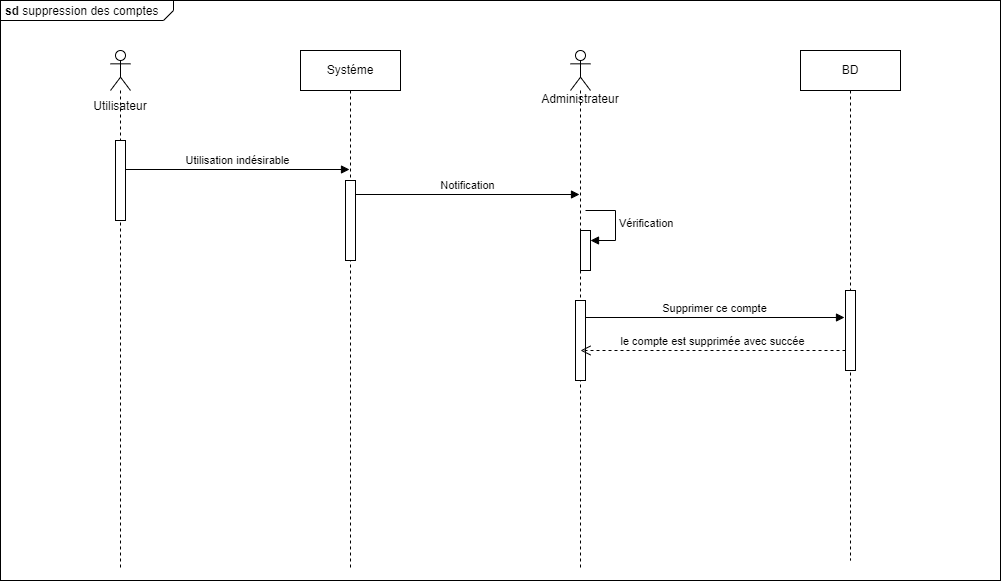

The diagram above was exported from draw.io. Its source (the exported page's mxGraphModel, read from the mxfile embedded in the PNG):
<mxGraphModel dx="1941" dy="616" grid="1" gridSize="10" guides="1" tooltips="1" connect="1" arrows="1" fold="1" page="1" pageScale="1" pageWidth="827" pageHeight="1169" math="0" shadow="0">
  <root>
    <mxCell id="0" />
    <mxCell id="1" parent="0" />
    <mxCell id="h2PVGqYs_cn4l90-YMbk-1" value="&lt;p style=&quot;margin:0px;margin-top:4px;margin-left:5px;text-align:left;&quot;&gt;&lt;b&gt;sd&lt;/b&gt;&amp;nbsp;suppression des comptes&amp;nbsp;&lt;/p&gt;" style="html=1;shape=mxgraph.sysml.package;overflow=fill;labelX=173;align=left;spacingLeft=5;verticalAlign=top;spacingTop=-3;" vertex="1" parent="1">
      <mxGeometry x="-240" y="10" width="1000" height="580" as="geometry" />
    </mxCell>
    <mxCell id="h2PVGqYs_cn4l90-YMbk-2" value="&lt;br&gt;&lt;br&gt;&lt;br&gt;&lt;br&gt;&lt;br&gt;Utilisateur" style="shape=umlLifeline;perimeter=lifelinePerimeter;whiteSpace=wrap;html=1;container=1;dropTarget=0;collapsible=0;recursiveResize=0;outlineConnect=0;portConstraint=eastwest;newEdgeStyle={&quot;edgeStyle&quot;:&quot;elbowEdgeStyle&quot;,&quot;elbow&quot;:&quot;vertical&quot;,&quot;curved&quot;:0,&quot;rounded&quot;:0};participant=umlActor;" vertex="1" parent="1">
      <mxGeometry x="-130" y="60" width="20" height="520" as="geometry" />
    </mxCell>
    <mxCell id="h2PVGqYs_cn4l90-YMbk-9" value="" style="html=1;points=[];perimeter=orthogonalPerimeter;outlineConnect=0;targetShapes=umlLifeline;portConstraint=eastwest;newEdgeStyle={&quot;edgeStyle&quot;:&quot;elbowEdgeStyle&quot;,&quot;elbow&quot;:&quot;vertical&quot;,&quot;curved&quot;:0,&quot;rounded&quot;:0};" vertex="1" parent="h2PVGqYs_cn4l90-YMbk-2">
      <mxGeometry x="5" y="90" width="10" height="80" as="geometry" />
    </mxCell>
    <mxCell id="h2PVGqYs_cn4l90-YMbk-3" value="Systéme" style="shape=umlLifeline;perimeter=lifelinePerimeter;whiteSpace=wrap;html=1;container=1;dropTarget=0;collapsible=0;recursiveResize=0;outlineConnect=0;portConstraint=eastwest;newEdgeStyle={&quot;edgeStyle&quot;:&quot;elbowEdgeStyle&quot;,&quot;elbow&quot;:&quot;vertical&quot;,&quot;curved&quot;:0,&quot;rounded&quot;:0};" vertex="1" parent="1">
      <mxGeometry x="60" y="60" width="100" height="520" as="geometry" />
    </mxCell>
    <mxCell id="h2PVGqYs_cn4l90-YMbk-11" value="" style="html=1;points=[];perimeter=orthogonalPerimeter;outlineConnect=0;targetShapes=umlLifeline;portConstraint=eastwest;newEdgeStyle={&quot;edgeStyle&quot;:&quot;elbowEdgeStyle&quot;,&quot;elbow&quot;:&quot;vertical&quot;,&quot;curved&quot;:0,&quot;rounded&quot;:0};" vertex="1" parent="h2PVGqYs_cn4l90-YMbk-3">
      <mxGeometry x="45" y="130" width="10" height="80" as="geometry" />
    </mxCell>
    <mxCell id="h2PVGqYs_cn4l90-YMbk-5" value="&lt;br&gt;&lt;br&gt;&lt;br&gt;&lt;br&gt;Administrateur" style="shape=umlLifeline;perimeter=lifelinePerimeter;whiteSpace=wrap;html=1;container=1;dropTarget=0;collapsible=0;recursiveResize=0;outlineConnect=0;portConstraint=eastwest;newEdgeStyle={&quot;edgeStyle&quot;:&quot;elbowEdgeStyle&quot;,&quot;elbow&quot;:&quot;vertical&quot;,&quot;curved&quot;:0,&quot;rounded&quot;:0};participant=umlActor;" vertex="1" parent="1">
      <mxGeometry x="330" y="60" width="20" height="520" as="geometry" />
    </mxCell>
    <mxCell id="h2PVGqYs_cn4l90-YMbk-14" value="" style="html=1;points=[];perimeter=orthogonalPerimeter;outlineConnect=0;targetShapes=umlLifeline;portConstraint=eastwest;newEdgeStyle={&quot;edgeStyle&quot;:&quot;elbowEdgeStyle&quot;,&quot;elbow&quot;:&quot;vertical&quot;,&quot;curved&quot;:0,&quot;rounded&quot;:0};" vertex="1" parent="h2PVGqYs_cn4l90-YMbk-5">
      <mxGeometry x="10" y="180" width="10" height="40" as="geometry" />
    </mxCell>
    <mxCell id="h2PVGqYs_cn4l90-YMbk-15" value="Vérification" style="html=1;align=left;spacingLeft=2;endArrow=block;rounded=0;edgeStyle=orthogonalEdgeStyle;curved=0;rounded=0;" edge="1" target="h2PVGqYs_cn4l90-YMbk-14" parent="h2PVGqYs_cn4l90-YMbk-5">
      <mxGeometry relative="1" as="geometry">
        <mxPoint x="15" y="160" as="sourcePoint" />
        <Array as="points">
          <mxPoint x="45" y="190" />
        </Array>
      </mxGeometry>
    </mxCell>
    <mxCell id="h2PVGqYs_cn4l90-YMbk-17" value="" style="html=1;points=[];perimeter=orthogonalPerimeter;outlineConnect=0;targetShapes=umlLifeline;portConstraint=eastwest;newEdgeStyle={&quot;edgeStyle&quot;:&quot;elbowEdgeStyle&quot;,&quot;elbow&quot;:&quot;vertical&quot;,&quot;curved&quot;:0,&quot;rounded&quot;:0};" vertex="1" parent="h2PVGqYs_cn4l90-YMbk-5">
      <mxGeometry x="5" y="250" width="10" height="80" as="geometry" />
    </mxCell>
    <mxCell id="h2PVGqYs_cn4l90-YMbk-7" value="BD" style="shape=umlLifeline;perimeter=lifelinePerimeter;whiteSpace=wrap;html=1;container=1;dropTarget=0;collapsible=0;recursiveResize=0;outlineConnect=0;portConstraint=eastwest;newEdgeStyle={&quot;edgeStyle&quot;:&quot;elbowEdgeStyle&quot;,&quot;elbow&quot;:&quot;vertical&quot;,&quot;curved&quot;:0,&quot;rounded&quot;:0};" vertex="1" parent="1">
      <mxGeometry x="560" y="60" width="100" height="510" as="geometry" />
    </mxCell>
    <mxCell id="h2PVGqYs_cn4l90-YMbk-20" value="" style="html=1;points=[];perimeter=orthogonalPerimeter;outlineConnect=0;targetShapes=umlLifeline;portConstraint=eastwest;newEdgeStyle={&quot;edgeStyle&quot;:&quot;elbowEdgeStyle&quot;,&quot;elbow&quot;:&quot;vertical&quot;,&quot;curved&quot;:0,&quot;rounded&quot;:0};" vertex="1" parent="h2PVGqYs_cn4l90-YMbk-7">
      <mxGeometry x="45" y="240" width="10" height="80" as="geometry" />
    </mxCell>
    <mxCell id="h2PVGqYs_cn4l90-YMbk-10" value="Utilisation indésirable" style="html=1;verticalAlign=bottom;endArrow=block;edgeStyle=elbowEdgeStyle;elbow=vertical;curved=0;rounded=0;entryX=0.49;entryY=0.229;entryDx=0;entryDy=0;entryPerimeter=0;" edge="1" parent="1" source="h2PVGqYs_cn4l90-YMbk-9" target="h2PVGqYs_cn4l90-YMbk-3">
      <mxGeometry width="80" relative="1" as="geometry">
        <mxPoint x="-110" y="180" as="sourcePoint" />
        <mxPoint x="-30" y="180" as="targetPoint" />
      </mxGeometry>
    </mxCell>
    <mxCell id="h2PVGqYs_cn4l90-YMbk-12" value="Notification" style="html=1;verticalAlign=bottom;endArrow=block;edgeStyle=elbowEdgeStyle;elbow=vertical;curved=0;rounded=0;entryX=0.45;entryY=0.277;entryDx=0;entryDy=0;entryPerimeter=0;" edge="1" parent="1" source="h2PVGqYs_cn4l90-YMbk-11" target="h2PVGqYs_cn4l90-YMbk-5">
      <mxGeometry width="80" relative="1" as="geometry">
        <mxPoint x="120" y="210" as="sourcePoint" />
        <mxPoint x="200" y="210" as="targetPoint" />
      </mxGeometry>
    </mxCell>
    <mxCell id="h2PVGqYs_cn4l90-YMbk-19" value="Supprimer ce compte" style="html=1;verticalAlign=bottom;endArrow=block;edgeStyle=elbowEdgeStyle;elbow=vertical;curved=0;rounded=0;entryX=-0.1;entryY=0.338;entryDx=0;entryDy=0;entryPerimeter=0;" edge="1" parent="1" source="h2PVGqYs_cn4l90-YMbk-17" target="h2PVGqYs_cn4l90-YMbk-20">
      <mxGeometry x="-0.0004" width="80" relative="1" as="geometry">
        <mxPoint x="350" y="320" as="sourcePoint" />
        <mxPoint x="600" y="324.5" as="targetPoint" />
        <mxPoint as="offset" />
      </mxGeometry>
    </mxCell>
    <mxCell id="h2PVGqYs_cn4l90-YMbk-21" value="le compte est supprimée avec succée" style="html=1;verticalAlign=bottom;endArrow=open;dashed=1;endSize=8;edgeStyle=elbowEdgeStyle;elbow=vertical;curved=0;rounded=0;entryX=0.5;entryY=0.625;entryDx=0;entryDy=0;entryPerimeter=0;" edge="1" parent="1" source="h2PVGqYs_cn4l90-YMbk-20" target="h2PVGqYs_cn4l90-YMbk-17">
      <mxGeometry relative="1" as="geometry">
        <mxPoint x="600" y="360" as="sourcePoint" />
        <mxPoint x="520" y="360" as="targetPoint" />
      </mxGeometry>
    </mxCell>
  </root>
</mxGraphModel>